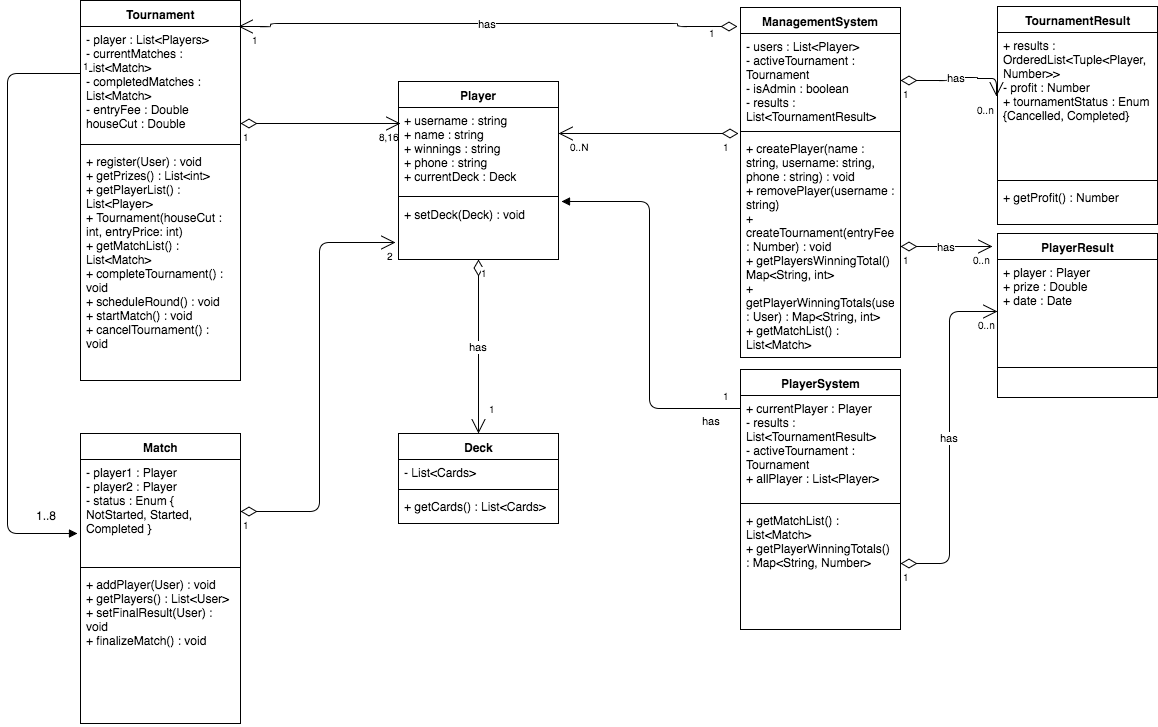

The diagram above was exported from draw.io. Its source (the exported page's mxGraphModel, read from the mxfile embedded in the PNG):
<mxGraphModel dx="790" dy="615" grid="1" gridSize="10" guides="1" tooltips="1" connect="1" arrows="1" fold="1" page="1" pageScale="1.5" pageWidth="850" pageHeight="1100" math="0" shadow="0">
  <root>
    <mxCell id="0" style=";html=1;" />
    <mxCell id="1" style=";html=1;" parent="0" />
    <mxCell id="6b63f60652e35890-88" value="Player" style="swimlane;html=1;fontStyle=1;align=center;verticalAlign=top;childLayout=stackLayout;horizontal=1;startSize=26;horizontalStack=0;resizeParent=1;resizeLast=0;collapsible=1;marginBottom=0;swimlaneFillColor=#ffffff;" vertex="1" parent="1">
      <mxGeometry x="471" y="238" width="160" height="178" as="geometry" />
    </mxCell>
    <mxCell id="6b63f60652e35890-89" value="+ username : string&lt;div&gt;+ name : string&lt;/div&gt;&lt;div&gt;+ winnings : string&lt;/div&gt;&lt;div&gt;+ phone : string&lt;/div&gt;&lt;div&gt;+ currentDeck : Deck&lt;/div&gt;" style="text;html=1;strokeColor=none;fillColor=none;align=left;verticalAlign=top;spacingLeft=4;spacingRight=4;whiteSpace=wrap;overflow=hidden;rotatable=0;points=[[0,0.5],[1,0.5]];portConstraint=eastwest;" vertex="1" parent="6b63f60652e35890-88">
      <mxGeometry y="26" width="160" height="84" as="geometry" />
    </mxCell>
    <mxCell id="6b63f60652e35890-90" value="" style="line;html=1;strokeWidth=1;fillColor=none;align=left;verticalAlign=middle;spacingTop=-1;spacingLeft=3;spacingRight=3;rotatable=0;labelPosition=right;points=[];portConstraint=eastwest;" vertex="1" parent="6b63f60652e35890-88">
      <mxGeometry y="110" width="160" height="10" as="geometry" />
    </mxCell>
    <mxCell id="6b63f60652e35890-91" value="+ setDeck(Deck) : void" style="text;html=1;strokeColor=none;fillColor=none;align=left;verticalAlign=top;spacingLeft=4;spacingRight=4;whiteSpace=wrap;overflow=hidden;rotatable=0;points=[[0,0.5],[1,0.5]];portConstraint=eastwest;" vertex="1" parent="6b63f60652e35890-88">
      <mxGeometry y="120" width="160" height="58" as="geometry" />
    </mxCell>
    <mxCell id="6b63f60652e35890-96" value="Tournament" style="swimlane;html=1;fontStyle=1;align=center;verticalAlign=top;childLayout=stackLayout;horizontal=1;startSize=26;horizontalStack=0;resizeParent=1;resizeLast=0;collapsible=1;marginBottom=0;swimlaneFillColor=#ffffff;" vertex="1" parent="1">
      <mxGeometry x="153" y="157" width="160" height="380" as="geometry" />
    </mxCell>
    <mxCell id="6b63f60652e35890-97" value="&lt;div&gt;- player : List&amp;lt;Players&amp;gt;&lt;/div&gt;&lt;div&gt;- currentMatches : List&amp;lt;Match&amp;gt;&lt;/div&gt;&lt;div&gt;- completedMatches : List&amp;lt;Match&amp;gt;&lt;/div&gt;&lt;div&gt;- entryFee : Double&lt;/div&gt;&lt;div&gt;houseCut : Double&lt;/div&gt;" style="text;html=1;strokeColor=none;fillColor=none;align=left;verticalAlign=top;spacingLeft=4;spacingRight=4;whiteSpace=wrap;overflow=hidden;rotatable=0;points=[[0,0.5],[1,0.5]];portConstraint=eastwest;" vertex="1" parent="6b63f60652e35890-96">
      <mxGeometry y="26" width="160" height="114" as="geometry" />
    </mxCell>
    <mxCell id="6b63f60652e35890-98" value="" style="line;html=1;strokeWidth=1;fillColor=none;align=left;verticalAlign=middle;spacingTop=-1;spacingLeft=3;spacingRight=3;rotatable=0;labelPosition=right;points=[];portConstraint=eastwest;" vertex="1" parent="6b63f60652e35890-96">
      <mxGeometry y="140" width="160" height="8" as="geometry" />
    </mxCell>
    <mxCell id="6b63f60652e35890-99" value="+ register(User) : void&lt;div&gt;&lt;div&gt;+ getPrizes() : List&amp;lt;int&amp;gt;&lt;/div&gt;&lt;div&gt;+ getPlayerList() : List&amp;lt;Player&amp;gt;&lt;/div&gt;&lt;div&gt;+ Tournament(houseCut : int, entryPrice: int)&lt;/div&gt;&lt;div&gt;+ getMatchList() : List&amp;lt;Match&amp;gt;&lt;/div&gt;&lt;div&gt;+ completeTournament() : void&lt;/div&gt;&lt;/div&gt;&lt;div&gt;+ scheduleRound() : void&lt;/div&gt;&lt;div&gt;&lt;div&gt;+ startMatch() : void&lt;/div&gt;&lt;/div&gt;&lt;div&gt;+ cancelTournament() : void&lt;/div&gt;&lt;div&gt;&lt;br&gt;&lt;/div&gt;" style="text;html=1;strokeColor=none;fillColor=none;align=left;verticalAlign=top;spacingLeft=4;spacingRight=4;whiteSpace=wrap;overflow=hidden;rotatable=0;points=[[0,0.5],[1,0.5]];portConstraint=eastwest;" vertex="1" parent="6b63f60652e35890-96">
      <mxGeometry y="148" width="160" height="232" as="geometry" />
    </mxCell>
    <mxCell id="6b63f60652e35890-102" value="" style="endArrow=open;html=1;endSize=12;startArrow=diamondThin;startSize=14;startFill=0;edgeStyle=orthogonalEdgeStyle;strokeColor=#000000;" edge="1" parent="1">
      <mxGeometry relative="1" as="geometry">
        <mxPoint x="313" y="280" as="sourcePoint" />
        <mxPoint x="473" y="280" as="targetPoint" />
      </mxGeometry>
    </mxCell>
    <mxCell id="6b63f60652e35890-103" value="1" style="resizable=0;html=1;align=left;verticalAlign=top;labelBackgroundColor=#ffffff;fontSize=10;" vertex="1" connectable="0" parent="6b63f60652e35890-102">
      <mxGeometry x="-1" relative="1" as="geometry" />
    </mxCell>
    <mxCell id="6b63f60652e35890-104" value="8,16" style="resizable=0;html=1;align=right;verticalAlign=top;labelBackgroundColor=#ffffff;fontSize=10;" vertex="1" connectable="0" parent="6b63f60652e35890-102">
      <mxGeometry x="1" relative="1" as="geometry" />
    </mxCell>
    <mxCell id="6c35db8594e4ebf6-2" value="Deck" style="swimlane;html=1;fontStyle=1;align=center;verticalAlign=top;childLayout=stackLayout;horizontal=1;startSize=26;horizontalStack=0;resizeParent=1;resizeLast=0;collapsible=1;marginBottom=0;swimlaneFillColor=#ffffff;" vertex="1" parent="1">
      <mxGeometry x="471" y="590" width="160" height="90" as="geometry" />
    </mxCell>
    <mxCell id="6c35db8594e4ebf6-3" value="- List&amp;lt;Cards&amp;gt;" style="text;html=1;strokeColor=none;fillColor=none;align=left;verticalAlign=top;spacingLeft=4;spacingRight=4;whiteSpace=wrap;overflow=hidden;rotatable=0;points=[[0,0.5],[1,0.5]];portConstraint=eastwest;" vertex="1" parent="6c35db8594e4ebf6-2">
      <mxGeometry y="26" width="160" height="26" as="geometry" />
    </mxCell>
    <mxCell id="6c35db8594e4ebf6-4" value="" style="line;html=1;strokeWidth=1;fillColor=none;align=left;verticalAlign=middle;spacingTop=-1;spacingLeft=3;spacingRight=3;rotatable=0;labelPosition=right;points=[];portConstraint=eastwest;" vertex="1" parent="6c35db8594e4ebf6-2">
      <mxGeometry y="52" width="160" height="8" as="geometry" />
    </mxCell>
    <mxCell id="6c35db8594e4ebf6-5" value="+ getCards() : List&amp;lt;Cards&amp;gt;" style="text;html=1;strokeColor=none;fillColor=none;align=left;verticalAlign=top;spacingLeft=4;spacingRight=4;whiteSpace=wrap;overflow=hidden;rotatable=0;points=[[0,0.5],[1,0.5]];portConstraint=eastwest;" vertex="1" parent="6c35db8594e4ebf6-2">
      <mxGeometry y="60" width="160" height="26" as="geometry" />
    </mxCell>
    <mxCell id="6c35db8594e4ebf6-6" value="has" style="endArrow=open;html=1;endSize=12;startArrow=diamondThin;startSize=14;startFill=0;edgeStyle=orthogonalEdgeStyle;strokeColor=#000000;exitX=0.5;exitY=1;entryX=0.5;entryY=0;" edge="1" parent="1" source="6b63f60652e35890-88" target="6c35db8594e4ebf6-2">
      <mxGeometry relative="1" as="geometry">
        <mxPoint x="463" y="520" as="sourcePoint" />
        <mxPoint x="623" y="520" as="targetPoint" />
        <Array as="points">
          <mxPoint x="551" y="520" />
          <mxPoint x="551" y="520" />
        </Array>
      </mxGeometry>
    </mxCell>
    <mxCell id="6c35db8594e4ebf6-7" value="1" style="resizable=0;html=1;align=left;verticalAlign=top;labelBackgroundColor=#ffffff;fontSize=10;" vertex="1" connectable="0" parent="6c35db8594e4ebf6-6">
      <mxGeometry x="-1" relative="1" as="geometry" />
    </mxCell>
    <mxCell id="6c35db8594e4ebf6-8" value="1" style="resizable=0;html=1;align=right;verticalAlign=top;labelBackgroundColor=#ffffff;fontSize=10;" vertex="1" connectable="0" parent="6c35db8594e4ebf6-6">
      <mxGeometry x="1" relative="1" as="geometry">
        <mxPoint x="19" y="-38" as="offset" />
      </mxGeometry>
    </mxCell>
    <mxCell id="6c35db8594e4ebf6-11" value="ManagementSystem" style="swimlane;html=1;fontStyle=1;align=center;verticalAlign=top;childLayout=stackLayout;horizontal=1;startSize=26;horizontalStack=0;resizeParent=1;resizeLast=0;collapsible=1;marginBottom=0;swimlaneFillColor=#ffffff;" vertex="1" parent="1">
      <mxGeometry x="813" y="164" width="160" height="350" as="geometry" />
    </mxCell>
    <mxCell id="6c35db8594e4ebf6-12" value="- users : List&amp;lt;Player&amp;gt;&lt;div&gt;- activeTournament : Tournament&lt;/div&gt;&lt;div&gt;- isAdmin : boolean&lt;/div&gt;&lt;div&gt;- results : List&amp;lt;TournamentResult&amp;gt;&lt;/div&gt;" style="text;html=1;strokeColor=none;fillColor=none;align=left;verticalAlign=top;spacingLeft=4;spacingRight=4;whiteSpace=wrap;overflow=hidden;rotatable=0;points=[[0,0.5],[1,0.5]];portConstraint=eastwest;" vertex="1" parent="6c35db8594e4ebf6-11">
      <mxGeometry y="26" width="160" height="94" as="geometry" />
    </mxCell>
    <mxCell id="6c35db8594e4ebf6-13" value="" style="line;html=1;strokeWidth=1;fillColor=none;align=left;verticalAlign=middle;spacingTop=-1;spacingLeft=3;spacingRight=3;rotatable=0;labelPosition=right;points=[];portConstraint=eastwest;" vertex="1" parent="6c35db8594e4ebf6-11">
      <mxGeometry y="120" width="160" height="8" as="geometry" />
    </mxCell>
    <mxCell id="6c35db8594e4ebf6-14" value="+ createPlayer(name : string, username: string, phone : string) : void&lt;div&gt;+ removePlayer(username : string)&lt;br&gt;&lt;div&gt;+ createTournament(entryFee : Number) : void&lt;br&gt;&lt;div&gt;+ getPlayersWinningTotal() : Map&amp;lt;String, int&amp;gt;&lt;/div&gt;&lt;div&gt;+ getPlayerWinningTotals(user : User) : Map&amp;lt;String, int&amp;gt;&lt;/div&gt;&lt;div&gt;+ getMatchList() : List&amp;lt;Match&amp;gt;&lt;/div&gt;&lt;/div&gt;&lt;/div&gt;" style="text;html=1;strokeColor=none;fillColor=none;align=left;verticalAlign=top;spacingLeft=4;spacingRight=4;whiteSpace=wrap;overflow=hidden;rotatable=0;points=[[0,0.5],[1,0.5]];portConstraint=eastwest;" vertex="1" parent="6c35db8594e4ebf6-11">
      <mxGeometry y="128" width="160" height="222" as="geometry" />
    </mxCell>
    <mxCell id="6c35db8594e4ebf6-15" value="" style="endArrow=open;html=1;endSize=12;startArrow=diamondThin;startSize=14;startFill=0;edgeStyle=orthogonalEdgeStyle;strokeColor=#000000;" edge="1" parent="1">
      <mxGeometry x="631" y="207" as="geometry">
        <mxPoint x="811" y="290" as="sourcePoint" />
        <mxPoint x="631" y="290" as="targetPoint" />
        <Array as="points">
          <mxPoint x="811" y="290" />
        </Array>
      </mxGeometry>
    </mxCell>
    <mxCell id="6c35db8594e4ebf6-16" value="1" style="resizable=0;html=1;align=left;verticalAlign=top;labelBackgroundColor=#ffffff;fontSize=10;" vertex="1" connectable="0" parent="6c35db8594e4ebf6-15">
      <mxGeometry x="-1" relative="1" as="geometry">
        <mxPoint x="-18" as="offset" />
      </mxGeometry>
    </mxCell>
    <mxCell id="6c35db8594e4ebf6-17" value="0..N" style="resizable=0;html=1;align=right;verticalAlign=top;labelBackgroundColor=#ffffff;fontSize=10;" vertex="1" connectable="0" parent="6c35db8594e4ebf6-15">
      <mxGeometry x="1" relative="1" as="geometry">
        <mxPoint x="32" as="offset" />
      </mxGeometry>
    </mxCell>
    <mxCell id="6c35db8594e4ebf6-18" value="has" style="endArrow=open;html=1;endSize=12;startArrow=diamondThin;startSize=14;startFill=0;edgeStyle=orthogonalEdgeStyle;strokeColor=#000000;entryX=0.988;entryY=0;entryPerimeter=0;" edge="1" parent="1" target="6b63f60652e35890-97">
      <mxGeometry relative="1" as="geometry">
        <mxPoint x="810" y="183" as="sourcePoint" />
        <mxPoint x="313" y="219" as="targetPoint" />
        <Array as="points">
          <mxPoint x="750" y="183" />
          <mxPoint x="750" y="180" />
          <mxPoint x="343" y="180" />
          <mxPoint x="343" y="183" />
        </Array>
      </mxGeometry>
    </mxCell>
    <mxCell id="6c35db8594e4ebf6-19" value="1" style="resizable=0;html=1;align=left;verticalAlign=top;labelBackgroundColor=#ffffff;fontSize=10;" vertex="1" connectable="0" parent="6c35db8594e4ebf6-18">
      <mxGeometry x="-1" relative="1" as="geometry">
        <mxPoint x="-31" y="-7" as="offset" />
      </mxGeometry>
    </mxCell>
    <mxCell id="6c35db8594e4ebf6-20" value="1" style="resizable=0;html=1;align=right;verticalAlign=top;labelBackgroundColor=#ffffff;fontSize=10;" vertex="1" connectable="0" parent="6c35db8594e4ebf6-18">
      <mxGeometry x="1" relative="1" as="geometry">
        <mxPoint x="22" as="offset" />
      </mxGeometry>
    </mxCell>
    <mxCell id="4b39186ddd2bf5a2-2" value="Match" style="swimlane;html=1;fontStyle=1;align=center;verticalAlign=top;childLayout=stackLayout;horizontal=1;startSize=26;horizontalStack=0;resizeParent=1;resizeLast=0;collapsible=1;marginBottom=0;swimlaneFillColor=#ffffff;" vertex="1" parent="1">
      <mxGeometry x="153" y="590" width="160" height="290" as="geometry" />
    </mxCell>
    <mxCell id="4b39186ddd2bf5a2-3" value="- player1 : Player&lt;div&gt;- player2 : Player&lt;/div&gt;&lt;div&gt;- status : Enum { NotStarted, Started, Completed }&lt;/div&gt;" style="text;html=1;strokeColor=none;fillColor=none;align=left;verticalAlign=top;spacingLeft=4;spacingRight=4;whiteSpace=wrap;overflow=hidden;rotatable=0;points=[[0,0.5],[1,0.5]];portConstraint=eastwest;" vertex="1" parent="4b39186ddd2bf5a2-2">
      <mxGeometry y="26" width="160" height="104" as="geometry" />
    </mxCell>
    <mxCell id="4b39186ddd2bf5a2-4" value="" style="line;html=1;strokeWidth=1;fillColor=none;align=left;verticalAlign=middle;spacingTop=-1;spacingLeft=3;spacingRight=3;rotatable=0;labelPosition=right;points=[];portConstraint=eastwest;" vertex="1" parent="4b39186ddd2bf5a2-2">
      <mxGeometry y="130" width="160" height="8" as="geometry" />
    </mxCell>
    <mxCell id="4b39186ddd2bf5a2-5" value="+ addPlayer(User) : void&lt;div&gt;+ getPlayers() : List&amp;lt;User&amp;gt;&lt;/div&gt;&lt;div&gt;&lt;span&gt;+ setFinalResult(User) : void&lt;/span&gt;&lt;br&gt;&lt;/div&gt;&lt;div&gt;+ finalizeMatch() : void&lt;/div&gt;" style="text;html=1;strokeColor=none;fillColor=none;align=left;verticalAlign=top;spacingLeft=4;spacingRight=4;whiteSpace=wrap;overflow=hidden;rotatable=0;points=[[0,0.5],[1,0.5]];portConstraint=eastwest;" vertex="1" parent="4b39186ddd2bf5a2-2">
      <mxGeometry y="138" width="160" height="152" as="geometry" />
    </mxCell>
    <mxCell id="5927fd381647811a-1" value="PlayerSystem" style="swimlane;html=1;fontStyle=1;align=center;verticalAlign=top;childLayout=stackLayout;horizontal=1;startSize=26;horizontalStack=0;resizeParent=1;resizeLast=0;collapsible=1;marginBottom=0;swimlaneFillColor=#ffffff;" vertex="1" parent="1">
      <mxGeometry x="813" y="526" width="160" height="260" as="geometry" />
    </mxCell>
    <mxCell id="5927fd381647811a-2" value="+ currentPlayer : Player&lt;div&gt;- results : List&amp;lt;TournamentResult&amp;gt;&lt;br&gt;&lt;div&gt;&lt;div&gt;- activeTournament : Tournament&lt;/div&gt;&lt;/div&gt;&lt;div&gt;+ allPlayer : List&amp;lt;Player&amp;gt;&lt;/div&gt;&lt;div&gt;&lt;br&gt;&lt;/div&gt;&lt;/div&gt;" style="text;html=1;strokeColor=none;fillColor=none;align=left;verticalAlign=top;spacingLeft=4;spacingRight=4;whiteSpace=wrap;overflow=hidden;rotatable=0;points=[[0,0.5],[1,0.5]];portConstraint=eastwest;" vertex="1" parent="5927fd381647811a-1">
      <mxGeometry y="26" width="160" height="104" as="geometry" />
    </mxCell>
    <mxCell id="5927fd381647811a-3" value="" style="line;html=1;strokeWidth=1;fillColor=none;align=left;verticalAlign=middle;spacingTop=-1;spacingLeft=3;spacingRight=3;rotatable=0;labelPosition=right;points=[];portConstraint=eastwest;" vertex="1" parent="5927fd381647811a-1">
      <mxGeometry y="130" width="160" height="8" as="geometry" />
    </mxCell>
    <mxCell id="5927fd381647811a-4" value="&lt;div&gt;+ getMatchList() : List&amp;lt;Match&amp;gt;&lt;br&gt;&lt;/div&gt;&lt;div&gt;+ getPlayerWinningTotals() : Map&amp;lt;String, Number&amp;gt;&lt;/div&gt;" style="text;html=1;strokeColor=none;fillColor=none;align=left;verticalAlign=top;spacingLeft=4;spacingRight=4;whiteSpace=wrap;overflow=hidden;rotatable=0;points=[[0,0.5],[1,0.5]];portConstraint=eastwest;" vertex="1" parent="5927fd381647811a-1">
      <mxGeometry y="138" width="160" height="112" as="geometry" />
    </mxCell>
    <mxCell id="5927fd381647811a-5" value="has" style="endArrow=block;endFill=1;html=1;edgeStyle=orthogonalEdgeStyle;align=left;verticalAlign=top;strokeColor=#000000;entryX=1.019;entryY=0.119;entryPerimeter=0;" edge="1" parent="1" source="5927fd381647811a-2">
      <mxGeometry x="-0.7927" relative="1" as="geometry">
        <mxPoint x="653" y="565" as="sourcePoint" />
        <mxPoint x="634" y="358" as="targetPoint" />
        <Array as="points">
          <mxPoint x="722" y="565" />
          <mxPoint x="722" y="358" />
        </Array>
        <mxPoint as="offset" />
      </mxGeometry>
    </mxCell>
    <mxCell id="5927fd381647811a-6" value="1" style="resizable=0;html=1;align=left;verticalAlign=bottom;labelBackgroundColor=#ffffff;fontSize=10;" vertex="1" connectable="0" parent="5927fd381647811a-5">
      <mxGeometry x="-1" relative="1" as="geometry">
        <mxPoint x="-20" y="-5" as="offset" />
      </mxGeometry>
    </mxCell>
    <mxCell id="5927fd381647811a-7" value="TournamentResult" style="swimlane;html=1;fontStyle=1;align=center;verticalAlign=top;childLayout=stackLayout;horizontal=1;startSize=26;horizontalStack=0;resizeParent=1;resizeLast=0;collapsible=1;marginBottom=0;swimlaneFillColor=#ffffff;" vertex="1" parent="1">
      <mxGeometry x="1070" y="163" width="160" height="218" as="geometry" />
    </mxCell>
    <mxCell id="5927fd381647811a-8" value="+ results : OrderedList&amp;lt;Tuple&amp;lt;Player, Number&amp;gt;&amp;gt;&lt;div&gt;- profit : Number&lt;/div&gt;&lt;div&gt;+ tournamentStatus : Enum {Cancelled, Completed}&lt;/div&gt;" style="text;html=1;strokeColor=none;fillColor=none;align=left;verticalAlign=top;spacingLeft=4;spacingRight=4;whiteSpace=wrap;overflow=hidden;rotatable=0;points=[[0,0.5],[1,0.5]];portConstraint=eastwest;" vertex="1" parent="5927fd381647811a-7">
      <mxGeometry y="26" width="160" height="144" as="geometry" />
    </mxCell>
    <mxCell id="5927fd381647811a-9" value="" style="line;html=1;strokeWidth=1;fillColor=none;align=left;verticalAlign=middle;spacingTop=-1;spacingLeft=3;spacingRight=3;rotatable=0;labelPosition=right;points=[];portConstraint=eastwest;" vertex="1" parent="5927fd381647811a-7">
      <mxGeometry y="170" width="160" height="8" as="geometry" />
    </mxCell>
    <mxCell id="5927fd381647811a-10" value="+ getProfit() : Number" style="text;html=1;strokeColor=none;fillColor=none;align=left;verticalAlign=top;spacingLeft=4;spacingRight=4;whiteSpace=wrap;overflow=hidden;rotatable=0;points=[[0,0.5],[1,0.5]];portConstraint=eastwest;" vertex="1" parent="5927fd381647811a-7">
      <mxGeometry y="178" width="160" height="40" as="geometry" />
    </mxCell>
    <mxCell id="6f76e05693c01a6e-1" value="has" style="endArrow=open;html=1;endSize=12;startArrow=diamondThin;startSize=14;startFill=0;edgeStyle=orthogonalEdgeStyle;strokeColor=#000000;entryX=-0.006;entryY=0.442;entryPerimeter=0;" edge="1" parent="1" source="6c35db8594e4ebf6-12" target="5927fd381647811a-8">
      <mxGeometry relative="1" as="geometry">
        <mxPoint x="973" y="237" as="sourcePoint" />
        <mxPoint x="1060" y="237" as="targetPoint" />
        <Array as="points">
          <mxPoint x="1022" y="237" />
          <mxPoint x="1022" y="234" />
          <mxPoint x="1050" y="234" />
          <mxPoint x="1050" y="235" />
        </Array>
      </mxGeometry>
    </mxCell>
    <mxCell id="6f76e05693c01a6e-2" value="1" style="resizable=0;html=1;align=left;verticalAlign=top;labelBackgroundColor=#ffffff;fontSize=10;" vertex="1" connectable="0" parent="6f76e05693c01a6e-1">
      <mxGeometry x="-1" relative="1" as="geometry" />
    </mxCell>
    <mxCell id="6f76e05693c01a6e-3" value="0..n" style="resizable=0;html=1;align=right;verticalAlign=top;labelBackgroundColor=#ffffff;fontSize=10;" vertex="1" connectable="0" parent="6f76e05693c01a6e-1">
      <mxGeometry x="1" relative="1" as="geometry" />
    </mxCell>
    <mxCell id="6f76e05693c01a6e-7" value="" style="endArrow=block;endFill=1;html=1;edgeStyle=orthogonalEdgeStyle;align=left;verticalAlign=top;strokeColor=#000000;" edge="1" parent="1">
      <mxGeometry x="-0.8905" relative="1" as="geometry">
        <mxPoint x="153" y="230" as="sourcePoint" />
        <mxPoint x="150" y="690" as="targetPoint" />
        <Array as="points">
          <mxPoint x="80" y="230" />
          <mxPoint x="80" y="690" />
        </Array>
        <mxPoint as="offset" />
      </mxGeometry>
    </mxCell>
    <mxCell id="6f76e05693c01a6e-8" value="1" style="resizable=0;html=1;align=left;verticalAlign=bottom;labelBackgroundColor=#ffffff;fontSize=10;" vertex="1" connectable="0" parent="6f76e05693c01a6e-7">
      <mxGeometry x="-1" relative="1" as="geometry" />
    </mxCell>
    <mxCell id="6f76e05693c01a6e-9" value="1..8" style="text;html=1;resizable=0;points=[];autosize=1;align=left;verticalAlign=top;spacingTop=-4;" vertex="1" parent="1">
      <mxGeometry x="107" y="663" width="40" height="20" as="geometry" />
    </mxCell>
    <mxCell id="70df81444c1ca9df-7" value="" style="endArrow=open;html=1;endSize=12;startArrow=diamondThin;startSize=14;startFill=0;edgeStyle=orthogonalEdgeStyle;strokeColor=#000000;entryX=-0.019;entryY=0.707;entryPerimeter=0;" edge="1" parent="1" source="4b39186ddd2bf5a2-3" target="6b63f60652e35890-91">
      <mxGeometry relative="1" as="geometry">
        <mxPoint x="313" y="668" as="sourcePoint" />
        <mxPoint x="473" y="668" as="targetPoint" />
        <Array as="points">
          <mxPoint x="392" y="668" />
          <mxPoint x="392" y="399" />
        </Array>
      </mxGeometry>
    </mxCell>
    <mxCell id="70df81444c1ca9df-8" value="1" style="resizable=0;html=1;align=left;verticalAlign=top;labelBackgroundColor=#ffffff;fontSize=10;" vertex="1" connectable="0" parent="70df81444c1ca9df-7">
      <mxGeometry x="-1" relative="1" as="geometry" />
    </mxCell>
    <mxCell id="70df81444c1ca9df-9" value="2" style="resizable=0;html=1;align=right;verticalAlign=top;labelBackgroundColor=#ffffff;fontSize=10;" vertex="1" connectable="0" parent="70df81444c1ca9df-7">
      <mxGeometry x="1" relative="1" as="geometry" />
    </mxCell>
    <mxCell id="759f24da22f9b9f-1" value="PlayerResult" style="swimlane;html=1;fontStyle=1;align=center;verticalAlign=top;childLayout=stackLayout;horizontal=1;startSize=26;horizontalStack=0;resizeParent=1;resizeLast=0;collapsible=1;marginBottom=0;swimlaneFillColor=#ffffff;" vertex="1" parent="1">
      <mxGeometry x="1070" y="390" width="160" height="164" as="geometry" />
    </mxCell>
    <mxCell id="759f24da22f9b9f-2" value="+ player : Player&lt;div&gt;+ prize : Double&lt;/div&gt;&lt;div&gt;+ date : Date&lt;/div&gt;" style="text;html=1;strokeColor=none;fillColor=none;align=left;verticalAlign=top;spacingLeft=4;spacingRight=4;whiteSpace=wrap;overflow=hidden;rotatable=0;points=[[0,0.5],[1,0.5]];portConstraint=eastwest;" vertex="1" parent="759f24da22f9b9f-1">
      <mxGeometry y="26" width="160" height="104" as="geometry" />
    </mxCell>
    <mxCell id="759f24da22f9b9f-3" value="" style="line;html=1;strokeWidth=1;fillColor=none;align=left;verticalAlign=middle;spacingTop=-1;spacingLeft=3;spacingRight=3;rotatable=0;labelPosition=right;points=[];portConstraint=eastwest;" vertex="1" parent="759f24da22f9b9f-1">
      <mxGeometry y="130" width="160" height="8" as="geometry" />
    </mxCell>
    <mxCell id="759f24da22f9b9f-5" value="has" style="endArrow=open;html=1;endSize=12;startArrow=diamondThin;startSize=14;startFill=0;edgeStyle=orthogonalEdgeStyle;entryX=0;entryY=0.5;" edge="1" parent="1" source="5927fd381647811a-4" target="759f24da22f9b9f-2">
      <mxGeometry relative="1" as="geometry">
        <mxPoint x="973" y="720" as="sourcePoint" />
        <mxPoint x="1133" y="720" as="targetPoint" />
        <Array as="points">
          <mxPoint x="1022" y="720" />
          <mxPoint x="1022" y="468" />
        </Array>
      </mxGeometry>
    </mxCell>
    <mxCell id="759f24da22f9b9f-6" value="1" style="resizable=0;html=1;align=left;verticalAlign=top;labelBackgroundColor=#ffffff;fontSize=10;" connectable="0" vertex="1" parent="759f24da22f9b9f-5">
      <mxGeometry x="-1" relative="1" as="geometry" />
    </mxCell>
    <mxCell id="759f24da22f9b9f-7" value="0..n" style="resizable=0;html=1;align=right;verticalAlign=top;labelBackgroundColor=#ffffff;fontSize=10;" connectable="0" vertex="1" parent="759f24da22f9b9f-5">
      <mxGeometry x="1" relative="1" as="geometry" />
    </mxCell>
    <mxCell id="759f24da22f9b9f-8" value="has" style="endArrow=open;html=1;endSize=12;startArrow=diamondThin;startSize=14;startFill=0;edgeStyle=orthogonalEdgeStyle;entryX=-0.031;entryY=0.079;entryPerimeter=0;" edge="1" parent="1" source="6c35db8594e4ebf6-14" target="759f24da22f9b9f-1">
      <mxGeometry relative="1" as="geometry">
        <mxPoint x="973" y="403" as="sourcePoint" />
        <mxPoint x="1060" y="403" as="targetPoint" />
        <Array as="points" />
      </mxGeometry>
    </mxCell>
    <mxCell id="759f24da22f9b9f-9" value="1" style="resizable=0;html=1;align=left;verticalAlign=top;labelBackgroundColor=#ffffff;fontSize=10;" connectable="0" vertex="1" parent="759f24da22f9b9f-8">
      <mxGeometry x="-1" relative="1" as="geometry" />
    </mxCell>
    <mxCell id="759f24da22f9b9f-10" value="0..n" style="resizable=0;html=1;align=right;verticalAlign=top;labelBackgroundColor=#ffffff;fontSize=10;" connectable="0" vertex="1" parent="759f24da22f9b9f-8">
      <mxGeometry x="1" relative="1" as="geometry" />
    </mxCell>
  </root>
</mxGraphModel>